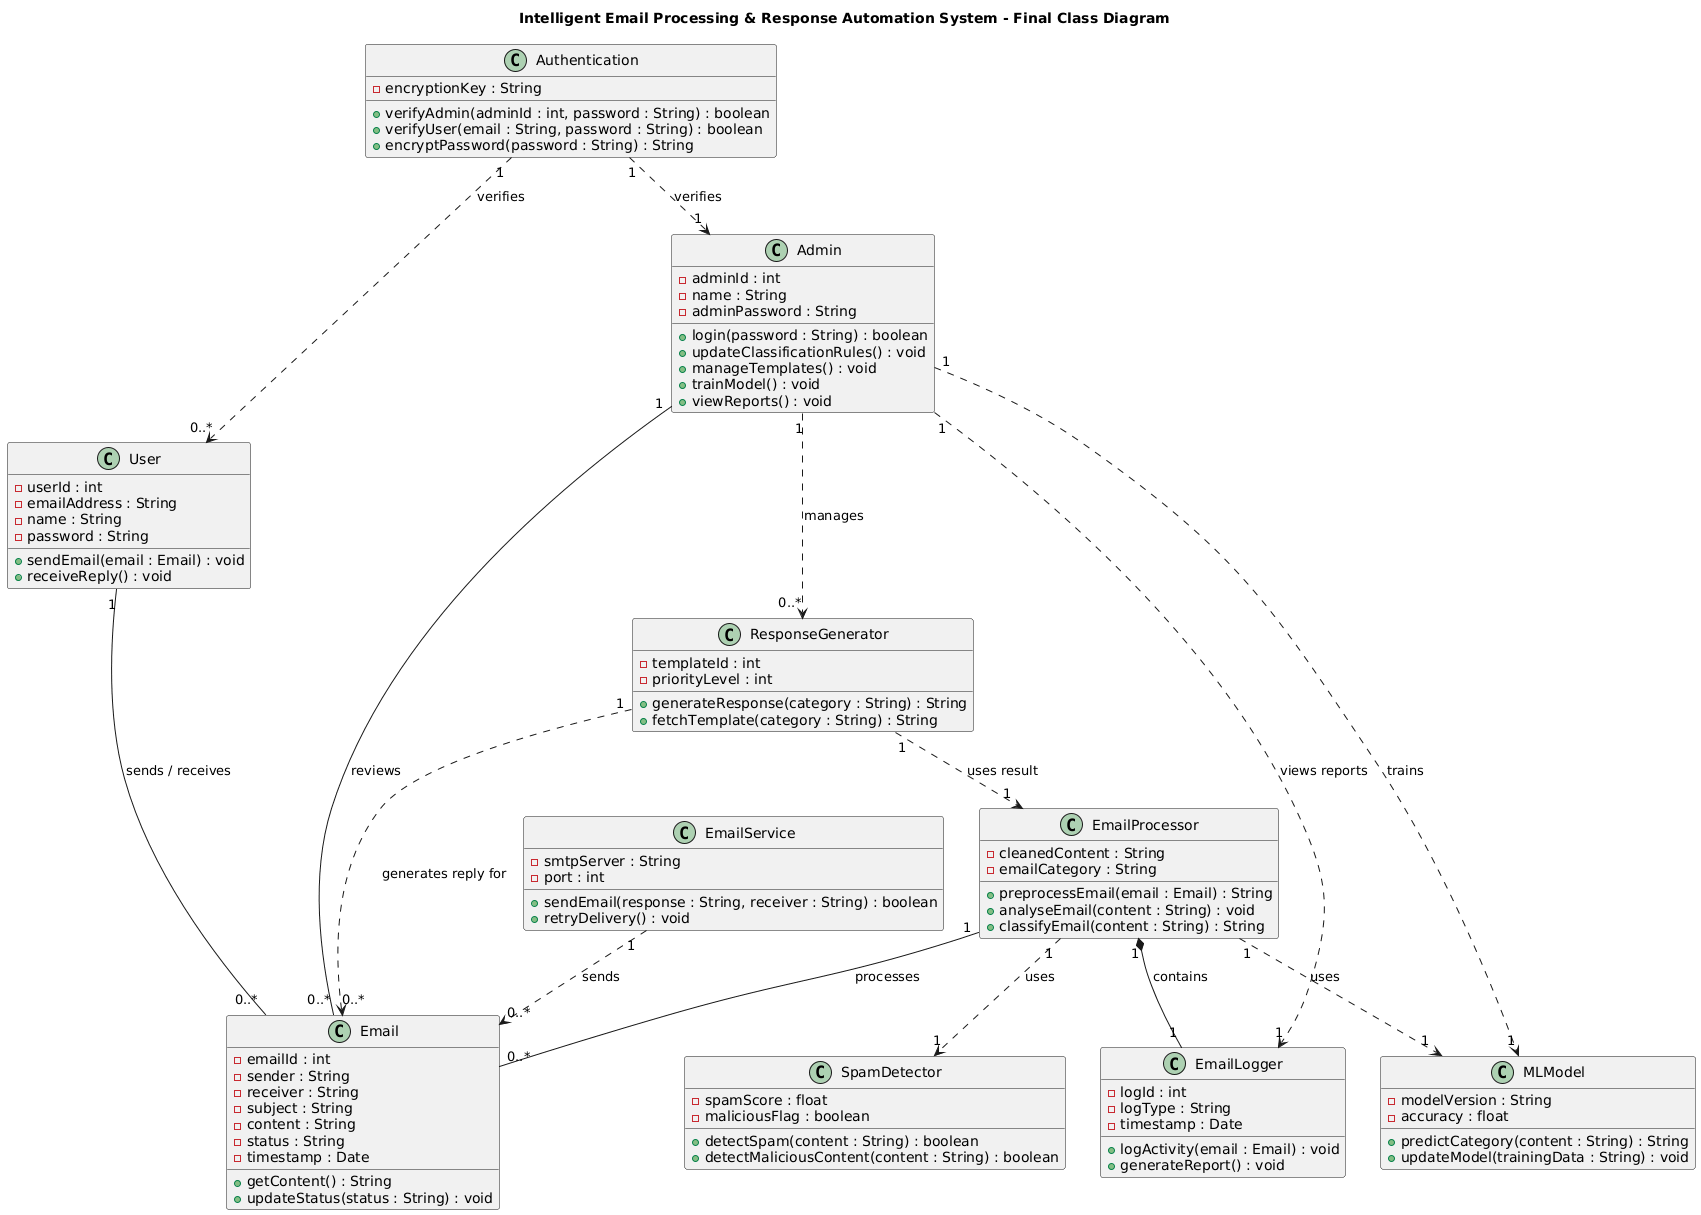

The diagram above was rendered by PlantUML. Its source (embedded in the PNG):
@startuml
title Intelligent Email Processing & Response Automation System - Final Class Diagram

class User {
  - userId : int
  - emailAddress : String
  - name : String
  - password : String
  + sendEmail(email : Email) : void
  + receiveReply() : void
}

class Admin {
  - adminId : int
  - name : String
  - adminPassword : String
  + login(password : String) : boolean
  + updateClassificationRules() : void
  + manageTemplates() : void
  + trainModel() : void
  + viewReports() : void
}

class Authentication {
  - encryptionKey : String
  + verifyAdmin(adminId : int, password : String) : boolean
  + verifyUser(email : String, password : String) : boolean
  + encryptPassword(password : String) : String
}

class Email {
  - emailId : int
  - sender : String
  - receiver : String
  - subject : String
  - content : String
  - status : String
  - timestamp : Date
  + getContent() : String
  + updateStatus(status : String) : void
}

class EmailProcessor {
  - cleanedContent : String
  - emailCategory : String
  + preprocessEmail(email : Email) : String
  + analyseEmail(content : String) : void
  + classifyEmail(content : String) : String
}

class SpamDetector {
  - spamScore : float
  - maliciousFlag : boolean
  + detectSpam(content : String) : boolean
  + detectMaliciousContent(content : String) : boolean
}

class MLModel {
  - modelVersion : String
  - accuracy : float
  + predictCategory(content : String) : String
  + updateModel(trainingData : String) : void
}

class ResponseGenerator {
  - templateId : int
  - priorityLevel : int
  + generateResponse(category : String) : String
  + fetchTemplate(category : String) : String
}

class EmailService {
  - smtpServer : String
  - port : int
  + sendEmail(response : String, receiver : String) : boolean
  + retryDelivery() : void
}

class EmailLogger {
  - logId : int
  - logType : String
  - timestamp : Date
  + logActivity(email : Email) : void
  + generateReport() : void
}

'======================
' Relationships
'======================

User "1" -- "0..*" Email : sends / receives

EmailProcessor "1" -- "0..*" Email : processes
EmailProcessor "1" ..> "1" MLModel : uses
EmailProcessor "1" ..> "1" SpamDetector : uses
EmailProcessor "1" *-- "1" EmailLogger : contains

ResponseGenerator "1" ..> "0..*" Email : generates reply for
ResponseGenerator "1" ..> "1" EmailProcessor : uses result

EmailService "1" ..> "0..*" Email : sends

Admin "1" -- "0..*" Email : reviews
Admin "1" ..> "1" MLModel : trains
Admin "1" ..> "0..*" ResponseGenerator : manages
Admin "1" ..> "1" EmailLogger : views reports

Authentication "1" ..> "1" Admin : verifies
Authentication "1" ..> "0..*" User : verifies
@enduml